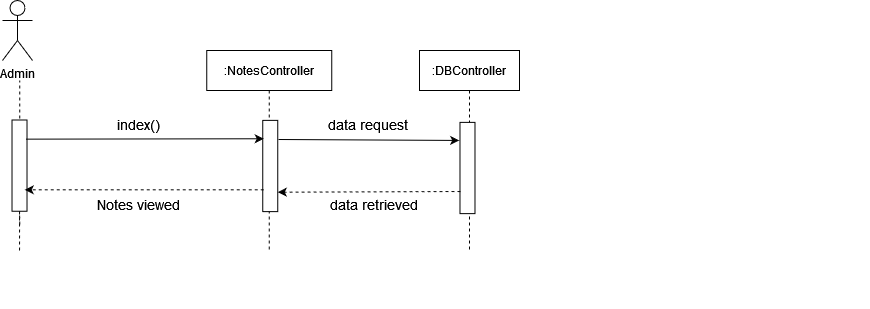

The diagram above was exported from draw.io. Its source (the exported page's mxGraphModel, read from the mxfile embedded in the PNG):
<mxGraphModel dx="1021" dy="518" grid="1" gridSize="10" guides="1" tooltips="1" connect="1" arrows="1" fold="1" page="1" pageScale="1" pageWidth="850" pageHeight="1100" math="0" shadow="0">
  <root>
    <mxCell id="0" />
    <mxCell id="1" parent="0" />
    <mxCell id="Td2ku4V8jNkps6xAQcZh-246" value="Admin" style="shape=umlActor;verticalLabelPosition=bottom;verticalAlign=top;html=1;outlineConnect=0;" vertex="1" parent="1">
      <mxGeometry x="520" y="810" width="30" height="60" as="geometry" />
    </mxCell>
    <mxCell id="Td2ku4V8jNkps6xAQcZh-247" value="" style="endArrow=none;dashed=1;html=1;startArrow=none;" edge="1" parent="1">
      <mxGeometry width="50" height="50" relative="1" as="geometry">
        <mxPoint x="536.87" y="1050" as="sourcePoint" />
        <mxPoint x="537.2500000000001" y="890" as="targetPoint" />
      </mxGeometry>
    </mxCell>
    <mxCell id="Td2ku4V8jNkps6xAQcZh-248" value=":MarksheetController" style="shape=umlLifeline;perimeter=lifelinePerimeter;container=1;collapsible=0;recursiveResize=0;rounded=0;shadow=0;strokeWidth=1;" vertex="1" parent="1">
      <mxGeometry x="724.25" y="860" width="125" height="190" as="geometry" />
    </mxCell>
    <mxCell id="Td2ku4V8jNkps6xAQcZh-249" value=":DBController" style="shape=umlLifeline;perimeter=lifelinePerimeter;container=1;collapsible=0;recursiveResize=0;rounded=0;shadow=0;strokeWidth=1;" vertex="1" parent="1">
      <mxGeometry x="936.9999999999999" y="860" width="100" height="190" as="geometry" />
    </mxCell>
    <mxCell id="Td2ku4V8jNkps6xAQcZh-250" value="" style="rounded=0;whiteSpace=wrap;html=1;rotation=90;" vertex="1" parent="1">
      <mxGeometry x="740.8700000000001" y="979.6199999999999" width="90" height="15" as="geometry" />
    </mxCell>
    <mxCell id="Td2ku4V8jNkps6xAQcZh-251" value="" style="rounded=0;whiteSpace=wrap;html=1;rotation=90;" vertex="1" parent="1">
      <mxGeometry x="490.87" y="978" width="90" height="15" as="geometry" />
    </mxCell>
    <mxCell id="Td2ku4V8jNkps6xAQcZh-252" value="&lt;font style=&quot;font-size: 14px&quot;&gt;success&lt;/font&gt;" style="text;html=1;strokeColor=none;fillColor=none;align=center;verticalAlign=middle;whiteSpace=wrap;rounded=0;" vertex="1" parent="1">
      <mxGeometry x="572.87" y="1025" width="170" height="20" as="geometry" />
    </mxCell>
    <mxCell id="Td2ku4V8jNkps6xAQcZh-253" value="" style="endArrow=classic;html=1;entryX=0.099;entryY=1.1;entryDx=0;entryDy=0;entryPerimeter=0;" edge="1" parent="1">
      <mxGeometry width="50" height="50" relative="1" as="geometry">
        <mxPoint x="543.87" y="951" as="sourcePoint" />
        <mxPoint x="778.8700000000001" y="951.0300000000002" as="targetPoint" />
      </mxGeometry>
    </mxCell>
    <mxCell id="Td2ku4V8jNkps6xAQcZh-254" value="" style="endArrow=classic;html=1;dashed=1;entryX=0.674;entryY=-0.167;entryDx=0;entryDy=0;entryPerimeter=0;" edge="1" parent="1">
      <mxGeometry width="50" height="50" relative="1" as="geometry">
        <mxPoint x="778.87" y="1016" as="sourcePoint" />
        <mxPoint x="542.8750000000002" y="1015.9880000000003" as="targetPoint" />
      </mxGeometry>
    </mxCell>
    <mxCell id="Td2ku4V8jNkps6xAQcZh-255" value="&lt;div&gt;&lt;font style=&quot;font-size: 14px&quot;&gt;edit(id)&lt;/font&gt;&lt;/div&gt;" style="text;html=1;strokeColor=none;fillColor=none;align=center;verticalAlign=middle;whiteSpace=wrap;rounded=0;" vertex="1" parent="1">
      <mxGeometry x="650.87" y="925" width="40" height="20" as="geometry" />
    </mxCell>
    <mxCell id="Td2ku4V8jNkps6xAQcZh-256" value="" style="rounded=0;whiteSpace=wrap;html=1;rotation=90;" vertex="1" parent="1">
      <mxGeometry x="949.7400000000001" y="976" width="76.25" height="15" as="geometry" />
    </mxCell>
    <mxCell id="Td2ku4V8jNkps6xAQcZh-257" value="" style="endArrow=classic;html=1;rounded=0;entryX=0.172;entryY=1.175;entryDx=0;entryDy=0;entryPerimeter=0;exitX=0.16;exitY=0.167;exitDx=0;exitDy=0;exitPerimeter=0;" edge="1" parent="1">
      <mxGeometry width="50" height="50" relative="1" as="geometry">
        <mxPoint x="791.865" y="956.52" as="sourcePoint" />
        <mxPoint x="982.6199999999998" y="956.4900000000002" as="targetPoint" />
      </mxGeometry>
    </mxCell>
    <mxCell id="Td2ku4V8jNkps6xAQcZh-258" value="" style="endArrow=classic;html=1;dashed=1;entryX=0.75;entryY=0;entryDx=0;entryDy=0;" edge="1" parent="1" target="Td2ku4V8jNkps6xAQcZh-250">
      <mxGeometry width="50" height="50" relative="1" as="geometry">
        <mxPoint x="976.8700000000002" y="1010" as="sourcePoint" />
        <mxPoint x="810.74" y="1007.1199999999999" as="targetPoint" />
      </mxGeometry>
    </mxCell>
    <mxCell id="Td2ku4V8jNkps6xAQcZh-259" value="&lt;div&gt;&lt;font style=&quot;font-size: 14px&quot;&gt;update(id)&lt;br&gt;&lt;/font&gt;&lt;/div&gt;" style="text;html=1;strokeColor=none;fillColor=none;align=center;verticalAlign=middle;whiteSpace=wrap;rounded=0;" vertex="1" parent="1">
      <mxGeometry x="808.6099999999999" y="935" width="150.5" height="20" as="geometry" />
    </mxCell>
    <mxCell id="Td2ku4V8jNkps6xAQcZh-260" value="&lt;div&gt;&lt;font style=&quot;font-size: 14px&quot;&gt;updated successfully&lt;br&gt;&lt;/font&gt;&lt;/div&gt;" style="text;html=1;strokeColor=none;fillColor=none;align=center;verticalAlign=middle;whiteSpace=wrap;rounded=0;" vertex="1" parent="1">
      <mxGeometry x="824.36" y="1008" width="134.75" height="20" as="geometry" />
    </mxCell>
    <mxCell id="Td2ku4V8jNkps6xAQcZh-263" value="Admin" style="shape=umlActor;verticalLabelPosition=bottom;verticalAlign=top;html=1;outlineConnect=0;" vertex="1" parent="1">
      <mxGeometry x="169" y="150" width="30" height="60" as="geometry" />
    </mxCell>
    <mxCell id="Td2ku4V8jNkps6xAQcZh-264" value="" style="endArrow=none;dashed=1;html=1;startArrow=none;" edge="1" parent="1">
      <mxGeometry width="50" height="50" relative="1" as="geometry">
        <mxPoint x="186" y="400" as="sourcePoint" />
        <mxPoint x="186.25" y="230" as="targetPoint" />
      </mxGeometry>
    </mxCell>
    <mxCell id="Td2ku4V8jNkps6xAQcZh-265" value=":NotesController" style="shape=umlLifeline;perimeter=lifelinePerimeter;container=1;collapsible=0;recursiveResize=0;rounded=0;shadow=0;strokeWidth=1;" vertex="1" parent="1">
      <mxGeometry x="373.25" y="200" width="125" height="200" as="geometry" />
    </mxCell>
    <mxCell id="Td2ku4V8jNkps6xAQcZh-270" value=":DBController" style="shape=umlLifeline;perimeter=lifelinePerimeter;container=1;collapsible=0;recursiveResize=0;rounded=0;shadow=0;strokeWidth=1;" vertex="1" parent="1">
      <mxGeometry x="586" y="200" width="100" height="200" as="geometry" />
    </mxCell>
    <mxCell id="Td2ku4V8jNkps6xAQcZh-291" value="" style="rounded=0;whiteSpace=wrap;html=1;rotation=90;" vertex="1" parent="1">
      <mxGeometry x="391.12" y="308" width="91.25" height="15" as="geometry" />
    </mxCell>
    <mxCell id="Td2ku4V8jNkps6xAQcZh-292" value="" style="rounded=0;whiteSpace=wrap;html=1;rotation=90;" vertex="1" parent="1">
      <mxGeometry x="588.3699999999999" y="310" width="91.25" height="15" as="geometry" />
    </mxCell>
    <mxCell id="Td2ku4V8jNkps6xAQcZh-293" value="&lt;div&gt;&lt;font style=&quot;font-size: 14px&quot;&gt;index()&lt;/font&gt;&lt;/div&gt;" style="text;html=1;strokeColor=none;fillColor=none;align=center;verticalAlign=middle;whiteSpace=wrap;rounded=0;" vertex="1" parent="1">
      <mxGeometry x="285" y="264" width="40" height="20" as="geometry" />
    </mxCell>
    <mxCell id="Td2ku4V8jNkps6xAQcZh-294" value="&lt;font style=&quot;font-size: 14px&quot;&gt;Notes viewed&lt;/font&gt;" style="text;html=1;strokeColor=none;fillColor=none;align=center;verticalAlign=middle;whiteSpace=wrap;rounded=0;" vertex="1" parent="1">
      <mxGeometry x="220" y="344" width="170" height="20" as="geometry" />
    </mxCell>
    <mxCell id="Td2ku4V8jNkps6xAQcZh-295" value="&lt;div&gt;&lt;font style=&quot;font-size: 14px&quot;&gt;data request&lt;/font&gt;&lt;/div&gt;" style="text;html=1;strokeColor=none;fillColor=none;align=center;verticalAlign=middle;whiteSpace=wrap;rounded=0;" vertex="1" parent="1">
      <mxGeometry x="458.5" y="264" width="150.5" height="20" as="geometry" />
    </mxCell>
    <mxCell id="Td2ku4V8jNkps6xAQcZh-296" value="" style="rounded=0;whiteSpace=wrap;html=1;rotation=90;" vertex="1" parent="1">
      <mxGeometry x="140.3800000000001" y="307.6300000000001" width="91.25" height="15" as="geometry" />
    </mxCell>
    <mxCell id="Td2ku4V8jNkps6xAQcZh-297" value="" style="endArrow=none;dashed=1;html=1;entryX=1;entryY=0.5;entryDx=0;entryDy=0;" edge="1" parent="1" target="Td2ku4V8jNkps6xAQcZh-296">
      <mxGeometry width="50" height="50" relative="1" as="geometry">
        <mxPoint x="186.25" y="374" as="sourcePoint" />
        <mxPoint x="186" y="257.5" as="targetPoint" />
      </mxGeometry>
    </mxCell>
    <mxCell id="Td2ku4V8jNkps6xAQcZh-298" value="" style="endArrow=classic;html=1;exitX=0.155;exitY=0.283;exitDx=0;exitDy=0;exitPerimeter=0;" edge="1" parent="1">
      <mxGeometry width="50" height="50" relative="1" as="geometry">
        <mxPoint x="192.25499999999988" y="288.65250000000015" as="sourcePoint" />
        <mxPoint x="430.25" y="288.26" as="targetPoint" />
      </mxGeometry>
    </mxCell>
    <mxCell id="Td2ku4V8jNkps6xAQcZh-299" value="" style="endArrow=classic;html=1;dashed=1;entryX=0.447;entryY=0.283;entryDx=0;entryDy=0;entryPerimeter=0;" edge="1" parent="1">
      <mxGeometry width="50" height="50" relative="1" as="geometry">
        <mxPoint x="430.25" y="339.26" as="sourcePoint" />
        <mxPoint x="191.25499999999988" y="339.31449999999995" as="targetPoint" />
      </mxGeometry>
    </mxCell>
    <mxCell id="Td2ku4V8jNkps6xAQcZh-300" value="" style="endArrow=classic;html=1;rounded=0;entryX=0.198;entryY=1.054;entryDx=0;entryDy=0;entryPerimeter=0;" edge="1" parent="1" target="Td2ku4V8jNkps6xAQcZh-292">
      <mxGeometry width="50" height="50" relative="1" as="geometry">
        <mxPoint x="445" y="289" as="sourcePoint" />
        <mxPoint x="622" y="289.26" as="targetPoint" />
      </mxGeometry>
    </mxCell>
    <mxCell id="Td2ku4V8jNkps6xAQcZh-301" value="" style="endArrow=classic;html=1;dashed=1;entryX=0.447;entryY=0.283;entryDx=0;entryDy=0;entryPerimeter=0;exitX=0.864;exitY=1.026;exitDx=0;exitDy=0;exitPerimeter=0;" edge="1" parent="1">
      <mxGeometry width="50" height="50" relative="1" as="geometry">
        <mxPoint x="627" y="341.01" as="sourcePoint" />
        <mxPoint x="444.2649999999999" y="341.67449999999985" as="targetPoint" />
      </mxGeometry>
    </mxCell>
    <mxCell id="Td2ku4V8jNkps6xAQcZh-302" value="&lt;div&gt;&lt;font style=&quot;font-size: 14px&quot;&gt;data retrieved&lt;br&gt;&lt;/font&gt;&lt;/div&gt;" style="text;html=1;strokeColor=none;fillColor=none;align=center;verticalAlign=middle;whiteSpace=wrap;rounded=0;" vertex="1" parent="1">
      <mxGeometry x="474.25" y="344" width="134.75" height="20" as="geometry" />
    </mxCell>
  </root>
</mxGraphModel>